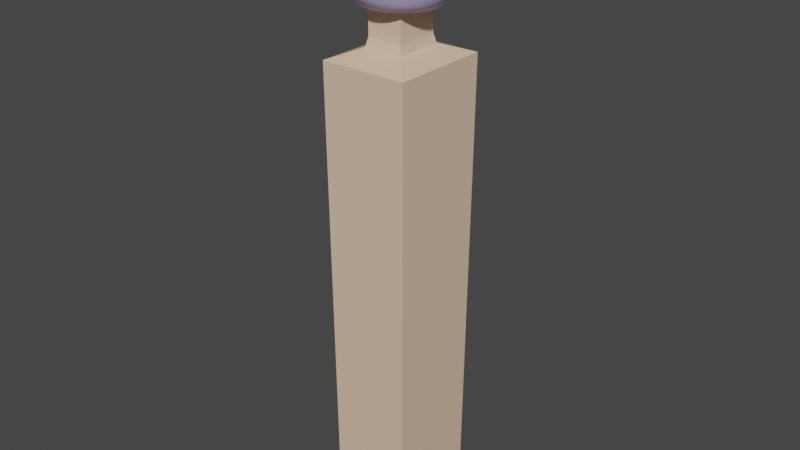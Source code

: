 # Source: baston.blend  (saved by Blender 2.80.75; exported with 4.5.12 LTS)
import bpy
from mathutils import Matrix  # noqa: F401  (used for matrix-valued properties, if any)

bpy.ops.wm.read_factory_settings(use_empty=True)
scene = bpy.context.scene
scene.name = 'Scene'

# ---- collections
col_collection = bpy.data.collections.new('Collection'); scene.collection.children.link(col_collection)

# ---- materials (node trees are filled in below, after node groups)
mat_material = bpy.data.materials.new('Material')
mat_material.alpha_threshold = 0.0
mat_material.use_transparent_shadow = False
mat_material.line_color = (0.0, 0.0, 0.0, 1.0)
mat_material_001 = bpy.data.materials.new('Material.001')
mat_material_001.use_transparent_shadow = False

# ---- material node trees
mat_material.use_nodes = True; mat_material.node_tree.nodes.clear()
_N = mat_material.node_tree.nodes; _L = mat_material.node_tree.links
n0 = _N.new('ShaderNodeOutputMaterial'); n0.name = 'Material Output'; n0.location = (300, 300)
n1 = _N.new('ShaderNodeBsdfPrincipled'); n1.name = 'Principled BSDF'; n1.location = (10, 300)
n1.distribution = 'GGX'
n1.subsurface_method = 'BURLEY'
n1.inputs[0].default_value = (0.8, 0.5737, 0.4117, 1.0)
n1.inputs[2].default_value = 0.4
n1.inputs[3].default_value = 1.45
n1.inputs[27].default_value = (0.0, 0.0, 0.0, 1.0)
n1.inputs[28].default_value = 1.0
_L.new(n1.outputs[0], n0.inputs[0])
n0.is_active_output = True
mat_material_001.use_nodes = True; mat_material_001.node_tree.nodes.clear()
_N = mat_material_001.node_tree.nodes; _L = mat_material_001.node_tree.links
n0 = _N.new('ShaderNodeOutputMaterial'); n0.name = 'Material Output'; n0.location = (300, 300)
n1 = _N.new('ShaderNodeBsdfPrincipled'); n1.name = 'Principled BSDF'; n1.location = (10, 300)
n1.distribution = 'GGX'
n1.subsurface_method = 'BURLEY'
n1.inputs[0].default_value = (0.5475, 0.4751, 0.8, 1.0)
n1.inputs[3].default_value = 1.45
n1.inputs[27].default_value = (0.0, 0.0, 0.0, 1.0)
n1.inputs[28].default_value = 1.0
_L.new(n1.outputs[0], n0.inputs[0])
n0.is_active_output = True

# ---- world
world_world = bpy.data.worlds.new('World'); scene.world = world_world
world_world.use_nodes = True; world_world.node_tree.nodes.clear()
_N = world_world.node_tree.nodes; _L = world_world.node_tree.links
n0 = _N.new('ShaderNodeOutputWorld'); n0.name = 'World Output'; n0.location = (300, 300)
n1 = _N.new('ShaderNodeBackground'); n1.name = 'Background'; n1.location = (10, 300)
n1.inputs[0].default_value = (0.05088, 0.05088, 0.05088, 1.0)
_L.new(n1.outputs[0], n0.inputs[0])
n0.is_active_output = True
world_world.color = (0.05088, 0.05088, 0.05088)
world_world.use_sun_shadow = False
world_world.sun_shadow_jitter_overblur = 0.0

# ---- meshes
me_cube = bpy.data.meshes.new('Cube')
me_cube.from_pydata([(-0.6478, -0.5838, 1.79), (-0.5249, -0.4491, -1.0), (-0.6478, -0.8654, 1.79), (-0.5249, -1.0, -1.0), (-0.877, -0.5838, 1.79), (-1.0, -0.4491, -1.0), (-0.877, -0.8654, 1.79), (-1.0, -1.0, -1.0), (-0.5065, -1.021, 1.732), (-1.018, -1.021, 1.732), (-0.5065, -0.4279, 1.732), (-1.018, -0.4279, 1.732), (-0.6592, -0.8514, 1.842), (-0.8657, -0.8514, 1.842), (-0.6592, -0.5977, 1.842), (-0.8657, -0.5977, 1.842), (-0.6592, -0.8514, 2.021), (-0.8657, -0.8514, 2.021), (-0.6592, -0.5977, 2.021), (-0.8657, -0.5977, 2.021)], [], [(6, 2, 12, 13), (3, 8, 9, 7), (7, 9, 11, 5), (5, 1, 3, 7), (1, 10, 8, 3), (5, 11, 10, 1), (2, 6, 9, 8), (0, 2, 8, 10), (6, 4, 11, 9), (4, 0, 10, 11), (0, 4, 15, 14), (2, 0, 14, 12), (4, 6, 13, 15), (14, 15, 19, 18), (12, 14, 18, 16), (15, 13, 17, 19), (13, 12, 16, 17)])
_uv = me_cube.uv_layers.new(name='UVMap')
_uv.uv.foreach_set('vector', [0.5871, 0.2173, 0.4129, 0.2173, 0.4129, 0.2173, 0.5871, 0.2173, 0.375, 0.25, 0.625, 0.25, 0.625, 0.5, 0.375, 0.5, 0.375, 0.5, 0.625, 0.5, 0.625, 0.75, 0.375, 0.75, 0.375, 0.75, 0.625, 0.75, 0.625, 1.0, 0.375, 1.0, 0.125, 0.5, 0.375, 0.5, 0.375, 0.75, 0.125, 0.75, 0.625, 0.5, 0.875, 0.5, 0.875, 0.75, 0.625, 0.75, 0.4129, 0.2173, 0.5871, 0.2173, 0.625, 0.25, 0.375, 0.25, 0.4129, 0.03266, 0.4129, 0.2173, 0.375, 0.25, 0.375, 0.0, 0.5871, 0.2173, 0.5871, 0.03266, 0.625, 0.0, 0.625, 0.25, 0.5871, 0.03266, 0.4129, 0.03266, 0.375, 0.0, 0.625, 0.0, 0.4129, 0.03266, 0.5871, 0.03266, 0.5871, 0.03266, 0.4129, 0.03266, 0.4129, 0.2173, 0.4129, 0.03266, 0.4129, 0.03266, 0.4129, 0.2173, 0.5871, 0.03266, 0.5871, 0.2173, 0.5871, 0.2173, 0.5871, 0.03266, 0.4129, 0.03266, 0.5871, 0.03266, 0.5871, 0.03266, 0.4129, 0.03266, 0.4129, 0.2173, 0.4129, 0.03266, 0.4129, 0.03266, 0.4129, 0.2173, 0.5871, 0.03266, 0.5871, 0.2173, 0.5871, 0.2173, 0.5871, 0.03266, 0.5871, 0.2173, 0.4129, 0.2173, 0.4129, 0.2173, 0.5871, 0.2173])
me_cube.materials.append(mat_material)
me_cube.use_remesh_preserve_volume = False
me_cube.use_remesh_preserve_attributes = False
me_cube.use_mirror_vertex_groups = False
me_cube.update()
me_sphere = bpy.data.meshes.new('Sphere')
me_sphere.from_pydata([(-0.02445, 0.1223, 0.7993), (-0.02445, 0.3099, 0.7424), (-0.02445, 0.4828, 0.65), (-0.02445, 0.6343, 0.5256), (-0.02445, 0.7587, 0.3741), (-0.02445, 0.8511, 0.2012), (-0.02445, 0.908, 0.01359), (-0.02445, 0.9272, -0.1815), (-0.02445, 0.908, -0.3766), (0.01361, 0.1185, 0.7993), (0.0502, 0.3025, 0.7424), (0.08393, 0.4721, 0.65), (0.1135, 0.6207, 0.5256), (0.1378, 0.7427, 0.3741), (0.1558, 0.8333, 0.2012), (0.1669, 0.8891, 0.01359), (0.1706, 0.908, -0.1815), (0.1669, 0.8891, -0.3766), (0.1558, 0.8333, -0.5642), (0.1378, 0.7427, -0.7371), (0.1135, 0.6207, -0.8886), (0.0502, 0.1074, 0.7993), (0.122, 0.2807, 0.7424), (0.1882, 0.4405, 0.65), (0.2461, 0.5805, 0.5256), (0.2937, 0.6954, 0.3741), (0.3291, 0.7807, 0.2012), (0.3509, 0.8333, 0.01359), (0.3582, 0.8511, -0.1815), (0.3509, 0.8333, -0.3766), (0.3291, 0.7807, -0.5642), (0.2937, 0.6954, -0.7371), (0.2461, 0.5805, -0.8886), (0.08393, 0.08939, 0.7993), (0.1882, 0.2454, 0.7424), (0.2842, 0.3891, 0.65), (0.3684, 0.5151, 0.5256), (0.4375, 0.6185, 0.3741), (0.4888, 0.6954, 0.2012), (0.5204, 0.7427, 0.01359), (0.5311, 0.7587, -0.1815), (0.5204, 0.7427, -0.3766), (0.4888, 0.6954, -0.5642), (0.4375, 0.6185, -0.7371), (0.3684, 0.5151, -0.8886), (0.1135, 0.06513, 0.7993), (0.2461, 0.1978, 0.7424), (0.3684, 0.32, 0.65), (0.4755, 0.4272, 0.5256), (0.5635, 0.5151, 0.3741), (0.6288, 0.5805, 0.2012), (0.6691, 0.6207, 0.01359), (0.6827, 0.6343, -0.1815), (0.6691, 0.6207, -0.3766), (0.6288, 0.5805, -0.5642), (0.5635, 0.5151, -0.7371), (0.4755, 0.4272, -0.8886), (0.1378, 0.03557, 0.7993), (0.2937, 0.1398, 0.7424), (0.4375, 0.2358, 0.65), (0.5635, 0.32, 0.5256), (0.6669, 0.3891, 0.3741), (0.7437, 0.4405, 0.2012), (0.791, 0.4721, 0.01359), (0.807, 0.4828, -0.1815), (0.791, 0.4721, -0.3766), (0.7437, 0.4405, -0.5642), (0.6669, 0.3891, -0.7371), (0.5635, 0.32, -0.8886), (0.1558, 0.001839, 0.7993), (0.3291, 0.07363, 0.7424), (0.4888, 0.1398, 0.65), (0.6288, 0.1978, 0.5256), (0.7437, 0.2454, 0.3741), (0.8291, 0.2807, 0.2012), (0.8817, 0.3025, 0.01359), (0.8994, 0.3099, -0.1815), (0.8817, 0.3025, -0.3766), (0.8291, 0.2807, -0.5642), (0.7437, 0.2454, -0.7371), (0.6288, 0.1978, -0.8886), (0.1669, -0.03476, 0.7993), (0.3509, 0.001839, 0.7424), (0.5204, 0.03557, 0.65), (0.6691, 0.06513, 0.5256), (0.791, 0.08939, 0.3741), (0.8817, 0.1074, 0.2012), (0.9375, 0.1185, 0.01359), (0.9563, 0.1223, -0.1815), (0.9375, 0.1185, -0.3766), (0.8817, 0.1074, -0.5642), (0.791, 0.08939, -0.7371), (0.6691, 0.06513, -0.8886), (0.1706, -0.07282, 0.7993), (0.3582, -0.07282, 0.7424), (0.5311, -0.07282, 0.65), (0.6827, -0.07282, 0.5256), (0.807, -0.07282, 0.3741), (0.8994, -0.07282, 0.2012), (0.9563, -0.07282, 0.01359), (0.9755, -0.07282, -0.1815), (0.9563, -0.07282, -0.3766), (0.8994, -0.07282, -0.5642), (0.807, -0.07282, -0.7371), (0.6827, -0.07282, -0.8886), (0.1669, -0.1109, 0.7993), (0.3509, -0.1475, 0.7424), (0.5204, -0.1812, 0.65), (0.6691, -0.2108, 0.5256), (0.791, -0.235, 0.3741), (0.8817, -0.2531, 0.2012), (0.9375, -0.2642, 0.01359), (0.9563, -0.2679, -0.1815), (0.9375, -0.2642, -0.3766), (0.8817, -0.2531, -0.5642), (0.791, -0.235, -0.7371), (0.6691, -0.2108, -0.8886), (0.1558, -0.1475, 0.7993), (0.3291, -0.2193, 0.7424), (0.4888, -0.2854, 0.65), (0.6288, -0.3434, 0.5256), (0.7437, -0.391, 0.3741), (0.8291, -0.4264, 0.2012), (0.8817, -0.4481, 0.01359), (0.8994, -0.4555, -0.1815), (0.8817, -0.4481, -0.3766), (0.8291, -0.4264, -0.5642), (0.7437, -0.391, -0.7371), (0.6288, -0.3434, -0.8886), (0.1378, -0.1812, 0.7993), (0.2937, -0.2854, 0.7424), (0.4375, -0.3815, 0.65), (0.5635, -0.4657, 0.5256), (0.6669, -0.5348, 0.3741), (0.7437, -0.5861, 0.2012), (0.791, -0.6177, 0.01359), (0.807, -0.6284, -0.1815), (0.791, -0.6177, -0.3766), (0.7437, -0.5861, -0.5642), (0.6669, -0.5348, -0.7371), (0.5635, -0.4657, -0.8886), (0.1135, -0.2108, 0.7993), (0.2461, -0.3434, 0.7424), (0.3684, -0.4657, 0.65), (0.4755, -0.5728, 0.5256), (0.5635, -0.6608, 0.3741), (0.6288, -0.7261, 0.2012), (0.6691, -0.7663, 0.01359), (0.6827, -0.7799, -0.1815), (0.6691, -0.7663, -0.3766), (0.6288, -0.7261, -0.5642), (0.5635, -0.6608, -0.7371), (0.4755, -0.5728, -0.8886), (0.08393, -0.235, 0.7993), (0.1882, -0.391, 0.7424), (0.2842, -0.5348, 0.65), (0.3684, -0.6608, 0.5256), (0.4375, -0.7642, 0.3741), (0.4888, -0.841, 0.2012), (0.5204, -0.8883, 0.01359), (0.5311, -0.9043, -0.1815), (0.5204, -0.8883, -0.3766), (0.4888, -0.841, -0.5642), (0.4375, -0.7642, -0.7371), (0.3684, -0.6608, -0.8886), (0.0502, -0.2531, 0.7993), (0.122, -0.4264, 0.7424), (0.1882, -0.5861, 0.65), (0.2461, -0.7261, 0.5256), (0.2937, -0.841, 0.3741), (0.3291, -0.9264, 0.2012), (0.3509, -0.9789, 0.01359), (0.3582, -0.9967, -0.1815), (0.3509, -0.9789, -0.3766), (0.3291, -0.9264, -0.5642), (0.2937, -0.841, -0.7371), (0.2461, -0.7261, -0.8886), (0.01361, -0.2642, 0.7993), (0.0502, -0.4481, 0.7424), (0.08393, -0.6177, 0.65), (0.1135, -0.7663, 0.5256), (0.1378, -0.8883, 0.3741), (0.1558, -0.9789, 0.2012), (0.1669, -1.035, 0.01359), (0.1706, -1.054, -0.1815), (0.1669, -1.035, -0.3766), (0.1558, -0.9789, -0.5642), (0.1378, -0.8883, -0.7371), (0.1135, -0.7663, -0.8886), (-0.02445, -0.2679, 0.7993), (-0.02445, -0.4555, 0.7424), (-0.02445, -0.6284, 0.65), (-0.02445, -0.7799, 0.5256), (-0.02445, -0.9043, 0.3741), (-0.02445, -0.9967, 0.2012), (-0.02445, -1.054, 0.01359), (-0.02445, -1.073, -0.1815), (-0.02445, -1.054, -0.3766), (-0.02445, -0.9967, -0.5642), (-0.02445, -0.9043, -0.7371), (-0.02445, -0.7799, -0.8886), (-0.06251, -0.2642, 0.7993), (-0.09911, -0.4481, 0.7424), (-0.1328, -0.6177, 0.65), (-0.1624, -0.7663, 0.5256), (-0.1867, -0.8883, 0.3741), (-0.2047, -0.9789, 0.2012), (-0.2158, -1.035, 0.01359), (-0.2195, -1.054, -0.1815), (-0.2158, -1.035, -0.3766), (-0.2047, -0.9789, -0.5642), (-0.1867, -0.8883, -0.7371), (-0.1624, -0.7663, -0.8886), (-0.09911, -0.2531, 0.7993), (-0.1709, -0.4264, 0.7424), (-0.2371, -0.5861, 0.65), (-0.2951, -0.7261, 0.5256), (-0.3426, -0.841, 0.3741), (-0.378, -0.9264, 0.2012), (-0.3998, -0.9789, 0.01359), (-0.4071, -0.9967, -0.1815), (-0.3998, -0.9789, -0.3766), (-0.378, -0.9264, -0.5642), (-0.3426, -0.841, -0.7371), (-0.2951, -0.7261, -0.8886), (-0.1328, -0.235, 0.7993), (-0.2371, -0.391, 0.7424), (-0.3331, -0.5348, 0.65), (-0.4173, -0.6608, 0.5256), (-0.4864, -0.7642, 0.3741), (-0.5377, -0.841, 0.2012), (-0.5693, -0.8883, 0.01359), (-0.58, -0.9043, -0.1815), (-0.5693, -0.8883, -0.3766), (-0.5377, -0.841, -0.5642), (-0.4864, -0.7642, -0.7371), (-0.4173, -0.6608, -0.8886), (-0.02445, -0.07282, 0.8185), (-0.1624, -0.2108, 0.7993), (-0.2951, -0.3434, 0.7424), (-0.4173, -0.4657, 0.65), (-0.5245, -0.5728, 0.5256), (-0.6124, -0.6608, 0.3741), (-0.6777, -0.7261, 0.2012), (-0.718, -0.7663, 0.01359), (-0.7316, -0.7799, -0.1815), (-0.718, -0.7663, -0.3766), (-0.6777, -0.7261, -0.5642), (-0.6124, -0.6608, -0.7371), (-0.5245, -0.5728, -0.8886), (-0.1867, -0.1812, 0.7993), (-0.3426, -0.2854, 0.7424), (-0.4864, -0.3815, 0.65), (-0.6124, -0.4657, 0.5256), (-0.7158, -0.5348, 0.3741), (-0.7926, -0.5861, 0.2012), (-0.8399, -0.6177, 0.01359), (-0.8559, -0.6284, -0.1815), (-0.8399, -0.6177, -0.3766), (-0.7926, -0.5861, -0.5642), (-0.7158, -0.5348, -0.7371), (-0.6124, -0.4657, -0.8886), (-0.2047, -0.1475, 0.7993), (-0.378, -0.2193, 0.7424), (-0.5377, -0.2854, 0.65), (-0.6777, -0.3434, 0.5256), (-0.7926, -0.391, 0.3741), (-0.878, -0.4264, 0.2012), (-0.9306, -0.4481, 0.01359), (-0.9483, -0.4555, -0.1815), (-0.9306, -0.4481, -0.3766), (-0.878, -0.4264, -0.5642), (-0.7926, -0.391, -0.7371), (-0.6777, -0.3434, -0.8886), (-0.2158, -0.1109, 0.7993), (-0.3998, -0.1475, 0.7424), (-0.5693, -0.1812, 0.65), (-0.718, -0.2108, 0.5256), (-0.8399, -0.235, 0.3741), (-0.9306, -0.2531, 0.2012), (-0.9864, -0.2642, 0.01359), (-1.005, -0.2679, -0.1815), (-0.9864, -0.2642, -0.3766), (-0.9306, -0.2531, -0.5642), (-0.8399, -0.235, -0.7371), (-0.718, -0.2108, -0.8886), (-0.2195, -0.07282, 0.7993), (-0.4071, -0.07282, 0.7424), (-0.58, -0.07282, 0.65), (-0.7316, -0.07282, 0.5256), (-0.8559, -0.07282, 0.3741), (-0.9483, -0.07282, 0.2012), (-1.005, -0.07282, 0.01359), (-1.024, -0.07282, -0.1815), (-1.005, -0.07282, -0.3766), (-0.9483, -0.07282, -0.5642), (-0.8559, -0.07282, -0.7371), (-0.7316, -0.07282, -0.8886), (-0.2158, -0.03476, 0.7993), (-0.3998, 0.001839, 0.7424), (-0.5693, 0.03557, 0.65), (-0.718, 0.06513, 0.5256), (-0.8399, 0.08939, 0.3741), (-0.9306, 0.1074, 0.2012), (-0.9864, 0.1185, 0.01359), (-1.005, 0.1223, -0.1815), (-0.9864, 0.1185, -0.3766), (-0.9306, 0.1074, -0.5642), (-0.8399, 0.08939, -0.7371), (-0.718, 0.06513, -0.8886), (-0.2047, 0.001839, 0.7993), (-0.378, 0.07363, 0.7424), (-0.5377, 0.1398, 0.65), (-0.6777, 0.1978, 0.5256), (-0.7926, 0.2454, 0.3741), (-0.878, 0.2807, 0.2012), (-0.9306, 0.3025, 0.01359), (-0.9483, 0.3099, -0.1815), (-0.9306, 0.3025, -0.3766), (-0.878, 0.2807, -0.5642), (-0.7926, 0.2454, -0.7371), (-0.6777, 0.1978, -0.8886), (-0.1867, 0.03557, 0.7993), (-0.3426, 0.1398, 0.7424), (-0.4864, 0.2358, 0.65), (-0.6124, 0.32, 0.5256), (-0.7158, 0.3891, 0.3741), (-0.7926, 0.4405, 0.2012), (-0.8399, 0.4721, 0.01359), (-0.8559, 0.4828, -0.1815), (-0.8399, 0.4721, -0.3766), (-0.7926, 0.4405, -0.5642), (-0.7158, 0.3891, -0.7371), (-0.6124, 0.32, -0.8886), (-0.1624, 0.06513, 0.7993), (-0.2951, 0.1978, 0.7424), (-0.4173, 0.32, 0.65), (-0.5245, 0.4272, 0.5256), (-0.6124, 0.5151, 0.3741), (-0.6777, 0.5805, 0.2012), (-0.718, 0.6207, 0.01359), (-0.7316, 0.6343, -0.1815), (-0.718, 0.6207, -0.3766), (-0.6777, 0.5805, -0.5642), (-0.6124, 0.5151, -0.7371), (-0.5245, 0.4272, -0.8886), (-0.1328, 0.08939, 0.7993), (-0.2371, 0.2454, 0.7424), (-0.3331, 0.3891, 0.65), (-0.4173, 0.5151, 0.5256), (-0.4864, 0.6185, 0.3741), (-0.5377, 0.6954, 0.2012), (-0.5693, 0.7427, 0.01359), (-0.58, 0.7587, -0.1815), (-0.5693, 0.7427, -0.3766), (-0.5377, 0.6954, -0.5642), (-0.4864, 0.6185, -0.7371), (-0.4173, 0.5151, -0.8886), (-0.09911, 0.1074, 0.7993), (-0.1709, 0.2807, 0.7424), (-0.2371, 0.4405, 0.65), (-0.2951, 0.5805, 0.5256), (-0.3426, 0.6954, 0.3741), (-0.378, 0.7807, 0.2012), (-0.3998, 0.8333, 0.01359), (-0.4071, 0.8511, -0.1815), (-0.3998, 0.8333, -0.3766), (-0.378, 0.7807, -0.5642), (-0.3426, 0.6954, -0.7371), (-0.2951, 0.5805, -0.8886), (-0.06251, 0.1185, 0.7993), (-0.09911, 0.3025, 0.7424), (-0.1328, 0.4721, 0.65), (-0.1624, 0.6207, 0.5256), (-0.1867, 0.7427, 0.3741), (-0.2047, 0.8333, 0.2012), (-0.2158, 0.8891, 0.01359), (-0.2195, 0.908, -0.1815), (-0.2158, 0.8891, -0.3766), (-0.2047, 0.8333, -0.5642), (-0.1867, 0.7427, -0.7371), (-0.1624, 0.6207, -0.8886), (-0.02445, 0.8511, -0.5642), (-0.02445, 0.7587, -0.7371), (-0.02445, 0.6343, -0.8886)], [], [(5, 4, 13, 14), (6, 5, 14, 15), (7, 6, 15, 16), (0, 237, 9), (8, 7, 16, 17), (1, 0, 9, 10), (382, 8, 17, 18), (2, 1, 10, 11), (383, 382, 18, 19), (3, 2, 11, 12), (384, 383, 19, 20), (4, 3, 12, 13), (20, 19, 31, 32), (13, 12, 24, 25), (14, 13, 25, 26), (15, 14, 26, 27), (16, 15, 27, 28), (9, 237, 21), (17, 16, 28, 29), (10, 9, 21, 22), (18, 17, 29, 30), (11, 10, 22, 23), (19, 18, 30, 31), (12, 11, 23, 24), (29, 28, 40, 41), (22, 21, 33, 34), (30, 29, 41, 42), (23, 22, 34, 35), (31, 30, 42, 43), (24, 23, 35, 36), (32, 31, 43, 44), (25, 24, 36, 37), (26, 25, 37, 38), (27, 26, 38, 39), (28, 27, 39, 40), (21, 237, 33), (38, 37, 49, 50), (39, 38, 50, 51), (40, 39, 51, 52), (33, 237, 45), (41, 40, 52, 53), (34, 33, 45, 46), (42, 41, 53, 54), (35, 34, 46, 47), (43, 42, 54, 55), (36, 35, 47, 48), (44, 43, 55, 56), (37, 36, 48, 49), (46, 45, 57, 58), (54, 53, 65, 66), (47, 46, 58, 59), (55, 54, 66, 67), (48, 47, 59, 60), (56, 55, 67, 68), (49, 48, 60, 61), (50, 49, 61, 62), (51, 50, 62, 63), (52, 51, 63, 64), (45, 237, 57), (53, 52, 64, 65), (62, 61, 73, 74), (63, 62, 74, 75), (64, 63, 75, 76), (57, 237, 69), (65, 64, 76, 77), (58, 57, 69, 70), (66, 65, 77, 78), (59, 58, 70, 71), (67, 66, 78, 79), (60, 59, 71, 72), (68, 67, 79, 80), (61, 60, 72, 73), (78, 77, 89, 90), (71, 70, 82, 83), (79, 78, 90, 91), (72, 71, 83, 84), (80, 79, 91, 92), (73, 72, 84, 85), (74, 73, 85, 86), (75, 74, 86, 87), (76, 75, 87, 88), (69, 237, 81), (77, 76, 88, 89), (70, 69, 81, 82), (87, 86, 98, 99), (88, 87, 99, 100), (81, 237, 93), (89, 88, 100, 101), (82, 81, 93, 94), (90, 89, 101, 102), (83, 82, 94, 95), (91, 90, 102, 103), (84, 83, 95, 96), (92, 91, 103, 104), (85, 84, 96, 97), (86, 85, 97, 98), (95, 94, 106, 107), (103, 102, 114, 115), (96, 95, 107, 108), (104, 103, 115, 116), (97, 96, 108, 109), (98, 97, 109, 110), (99, 98, 110, 111), (100, 99, 111, 112), (93, 237, 105), (101, 100, 112, 113), (94, 93, 105, 106), (102, 101, 113, 114), (111, 110, 122, 123), (112, 111, 123, 124), (105, 237, 117), (113, 112, 124, 125), (106, 105, 117, 118), (114, 113, 125, 126), (107, 106, 118, 119), (115, 114, 126, 127), (108, 107, 119, 120), (116, 115, 127, 128), (109, 108, 120, 121), (110, 109, 121, 122), (127, 126, 138, 139), (120, 119, 131, 132), (128, 127, 139, 140), (121, 120, 132, 133), (122, 121, 133, 134), (123, 122, 134, 135), (124, 123, 135, 136), (117, 237, 129), (125, 124, 136, 137), (118, 117, 129, 130), (126, 125, 137, 138), (119, 118, 130, 131), (136, 135, 147, 148), (129, 237, 141), (137, 136, 148, 149), (130, 129, 141, 142), (138, 137, 149, 150), (131, 130, 142, 143), (139, 138, 150, 151), (132, 131, 143, 144), (140, 139, 151, 152), (133, 132, 144, 145), (134, 133, 145, 146), (135, 134, 146, 147), (152, 151, 163, 164), (145, 144, 156, 157), (146, 145, 157, 158), (147, 146, 158, 159), (148, 147, 159, 160), (141, 237, 153), (149, 148, 160, 161), (142, 141, 153, 154), (150, 149, 161, 162), (143, 142, 154, 155), (151, 150, 162, 163), (144, 143, 155, 156), (153, 237, 165), (161, 160, 172, 173), (154, 153, 165, 166), (162, 161, 173, 174), (155, 154, 166, 167), (163, 162, 174, 175), (156, 155, 167, 168), (164, 163, 175, 176), (157, 156, 168, 169), (158, 157, 169, 170), (159, 158, 170, 171), (160, 159, 171, 172), (169, 168, 180, 181), (170, 169, 181, 182), (171, 170, 182, 183), (172, 171, 183, 184), (165, 237, 177), (173, 172, 184, 185), (166, 165, 177, 178), (174, 173, 185, 186), (167, 166, 178, 179), (175, 174, 186, 187), (168, 167, 179, 180), (176, 175, 187, 188), (185, 184, 196, 197), (178, 177, 189, 190), (186, 185, 197, 198), (179, 178, 190, 191), (187, 186, 198, 199), (180, 179, 191, 192), (188, 187, 199, 200), (181, 180, 192, 193), (182, 181, 193, 194), (183, 182, 194, 195), (184, 183, 195, 196), (177, 237, 189), (194, 193, 205, 206), (195, 194, 206, 207), (196, 195, 207, 208), (189, 237, 201), (197, 196, 208, 209), (190, 189, 201, 202), (198, 197, 209, 210), (191, 190, 202, 203), (199, 198, 210, 211), (192, 191, 203, 204), (200, 199, 211, 212), (193, 192, 204, 205), (202, 201, 213, 214), (210, 209, 221, 222), (203, 202, 214, 215), (211, 210, 222, 223), (204, 203, 215, 216), (212, 211, 223, 224), (205, 204, 216, 217), (206, 205, 217, 218), (207, 206, 218, 219), (208, 207, 219, 220), (201, 237, 213), (209, 208, 220, 221), (218, 217, 229, 230), (219, 218, 230, 231), (220, 219, 231, 232), (213, 237, 225), (221, 220, 232, 233), (214, 213, 225, 226), (222, 221, 233, 234), (215, 214, 226, 227), (223, 222, 234, 235), (216, 215, 227, 228), (224, 223, 235, 236), (217, 216, 228, 229), (234, 233, 246, 247), (227, 226, 239, 240), (235, 234, 247, 248), (228, 227, 240, 241), (236, 235, 248, 249), (229, 228, 241, 242), (230, 229, 242, 243), (231, 230, 243, 244), (232, 231, 244, 245), (225, 237, 238), (233, 232, 245, 246), (226, 225, 238, 239), (244, 243, 255, 256), (245, 244, 256, 257), (238, 237, 250), (246, 245, 257, 258), (239, 238, 250, 251), (247, 246, 258, 259), (240, 239, 251, 252), (248, 247, 259, 260), (241, 240, 252, 253), (249, 248, 260, 261), (242, 241, 253, 254), (243, 242, 254, 255), (260, 259, 271, 272), (253, 252, 264, 265), (261, 260, 272, 273), (254, 253, 265, 266), (255, 254, 266, 267), (256, 255, 267, 268), (257, 256, 268, 269), (250, 237, 262), (258, 257, 269, 270), (251, 250, 262, 263), (259, 258, 270, 271), (252, 251, 263, 264), (269, 268, 280, 281), (262, 237, 274), (270, 269, 281, 282), (263, 262, 274, 275), (271, 270, 282, 283), (264, 263, 275, 276), (272, 271, 283, 284), (265, 264, 276, 277), (273, 272, 284, 285), (266, 265, 277, 278), (267, 266, 278, 279), (268, 267, 279, 280), (277, 276, 288, 289), (285, 284, 296, 297), (278, 277, 289, 290), (279, 278, 290, 291), (280, 279, 291, 292), (281, 280, 292, 293), (274, 237, 286), (282, 281, 293, 294), (275, 274, 286, 287), (283, 282, 294, 295), (276, 275, 287, 288), (284, 283, 295, 296), (293, 292, 304, 305), (286, 237, 298), (294, 293, 305, 306), (287, 286, 298, 299), (295, 294, 306, 307), (288, 287, 299, 300), (296, 295, 307, 308), (289, 288, 300, 301), (297, 296, 308, 309), (290, 289, 301, 302), (291, 290, 302, 303), (292, 291, 303, 304), (309, 308, 320, 321), (302, 301, 313, 314), (303, 302, 314, 315), (304, 303, 315, 316), (305, 304, 316, 317), (298, 237, 310), (306, 305, 317, 318), (299, 298, 310, 311), (307, 306, 318, 319), (300, 299, 311, 312), (308, 307, 319, 320), (301, 300, 312, 313), (310, 237, 322), (318, 317, 329, 330), (311, 310, 322, 323), (319, 318, 330, 331), (312, 311, 323, 324), (320, 319, 331, 332), (313, 312, 324, 325), (321, 320, 332, 333), (314, 313, 325, 326), (315, 314, 326, 327), (316, 315, 327, 328), (317, 316, 328, 329), (326, 325, 337, 338), (327, 326, 338, 339), (328, 327, 339, 340), (329, 328, 340, 341), (322, 237, 334), (330, 329, 341, 342), (323, 322, 334, 335), (331, 330, 342, 343), (324, 323, 335, 336), (332, 331, 343, 344), (325, 324, 336, 337), (333, 332, 344, 345), (342, 341, 353, 354), (335, 334, 346, 347), (343, 342, 354, 355), (336, 335, 347, 348), (344, 343, 355, 356), (337, 336, 348, 349), (345, 344, 356, 357), (338, 337, 349, 350), (339, 338, 350, 351), (340, 339, 351, 352), (341, 340, 352, 353), (334, 237, 346), (351, 350, 362, 363), (352, 351, 363, 364), (353, 352, 364, 365), (346, 237, 358), (354, 353, 365, 366), (347, 346, 358, 359), (355, 354, 366, 367), (348, 347, 359, 360), (356, 355, 367, 368), (349, 348, 360, 361), (357, 356, 368, 369), (350, 349, 361, 362), (367, 366, 378, 379), (360, 359, 371, 372), (368, 367, 379, 380), (361, 360, 372, 373), (369, 368, 380, 381), (362, 361, 373, 374), (363, 362, 374, 375), (364, 363, 375, 376), (365, 364, 376, 377), (358, 237, 370), (366, 365, 377, 378), (359, 358, 370, 371), (376, 375, 5, 6), (377, 376, 6, 7), (370, 237, 0), (378, 377, 7, 8), (371, 370, 0, 1), (379, 378, 8, 382), (372, 371, 1, 2), (380, 379, 382, 383), (373, 372, 2, 3), (381, 380, 383, 384), (374, 373, 3, 4), (32, 44, 56, 68, 80, 92, 104, 116, 128, 140, 152, 164, 176, 188, 200, 212, 224, 236, 249, 261, 273, 285, 297, 309, 321, 333, 345, 357, 369, 381, 384, 20), (375, 374, 4, 5)])
me_sphere.polygons.foreach_set('use_smooth', [True] * 385)
_uv = me_sphere.uv_layers.new(name='UVMap')
_uv.uv.foreach_set('vector', [0.75, 0.625, 0.75, 0.6875, 0.7188, 0.6875, 0.7188, 0.625, 0.75, 0.5625, 0.75, 0.625, 0.7188, 0.625, 0.7188, 0.5625, 0.75, 0.5, 0.75, 0.5625, 0.7188, 0.5625, 0.7188, 0.5, 0.75, 0.9375, 0.7344, 1.0, 0.7187, 0.9375, 0.75, 0.4375, 0.75, 0.5, 0.7188, 0.5, 0.7188, 0.4375, 0.75, 0.875, 0.75, 0.9375, 0.7187, 0.9375, 0.7188, 0.875, 0.75, 0.375, 0.75, 0.4375, 0.7188, 0.4375, 0.7188, 0.375, 0.75, 0.8125, 0.75, 0.875, 0.7188, 0.875, 0.7188, 0.8125, 0.75, 0.3125, 0.75, 0.375, 0.7188, 0.375, 0.7188, 0.3125, 0.75, 0.75, 0.75, 0.8125, 0.7188, 0.8125, 0.7188, 0.75, 0.75, 0.25, 0.75, 0.3125, 0.7188, 0.3125, 0.7188, 0.25, 0.75, 0.6875, 0.75, 0.75, 0.7188, 0.75, 0.7188, 0.6875, 0.7188, 0.25, 0.7188, 0.3125, 0.6875, 0.3125, 0.6875, 0.25, 0.7188, 0.6875, 0.7188, 0.75, 0.6875, 0.75, 0.6875, 0.6875, 0.7188, 0.625, 0.7188, 0.6875, 0.6875, 0.6875, 0.6875, 0.625, 0.7188, 0.5625, 0.7188, 0.625, 0.6875, 0.625, 0.6875, 0.5625, 0.7188, 0.5, 0.7188, 0.5625, 0.6875, 0.5625, 0.6875, 0.5, 0.7187, 0.9375, 0.7031, 1.0, 0.6875, 0.9375, 0.7188, 0.4375, 0.7188, 0.5, 0.6875, 0.5, 0.6875, 0.4375, 0.7188, 0.875, 0.7187, 0.9375, 0.6875, 0.9375, 0.6875, 0.875, 0.7188, 0.375, 0.7188, 0.4375, 0.6875, 0.4375, 0.6875, 0.375, 0.7188, 0.8125, 0.7188, 0.875, 0.6875, 0.875, 0.6875, 0.8125, 0.7188, 0.3125, 0.7188, 0.375, 0.6875, 0.375, 0.6875, 0.3125, 0.7188, 0.75, 0.7188, 0.8125, 0.6875, 0.8125, 0.6875, 0.75, 0.6875, 0.4375, 0.6875, 0.5, 0.6562, 0.5, 0.6562, 0.4375, 0.6875, 0.875, 0.6875, 0.9375, 0.6562, 0.9375, 0.6562, 0.875, 0.6875, 0.375, 0.6875, 0.4375, 0.6562, 0.4375, 0.6562, 0.375, 0.6875, 0.8125, 0.6875, 0.875, 0.6562, 0.875, 0.6562, 0.8125, 0.6875, 0.3125, 0.6875, 0.375, 0.6562, 0.375, 0.6562, 0.3125, 0.6875, 0.75, 0.6875, 0.8125, 0.6562, 0.8125, 0.6562, 0.75, 0.6875, 0.25, 0.6875, 0.3125, 0.6562, 0.3125, 0.6562, 0.25, 0.6875, 0.6875, 0.6875, 0.75, 0.6562, 0.75, 0.6562, 0.6875, 0.6875, 0.625, 0.6875, 0.6875, 0.6562, 0.6875, 0.6562, 0.625, 0.6875, 0.5625, 0.6875, 0.625, 0.6562, 0.625, 0.6562, 0.5625, 0.6875, 0.5, 0.6875, 0.5625, 0.6562, 0.5625, 0.6562, 0.5, 0.6875, 0.9375, 0.6719, 1.0, 0.6562, 0.9375, 0.6562, 0.625, 0.6562, 0.6875, 0.625, 0.6875, 0.625, 0.625, 0.6562, 0.5625, 0.6562, 0.625, 0.625, 0.625, 0.625, 0.5625, 0.6562, 0.5, 0.6562, 0.5625, 0.625, 0.5625, 0.625, 0.5, 0.6562, 0.9375, 0.6406, 1.0, 0.625, 0.9375, 0.6562, 0.4375, 0.6562, 0.5, 0.625, 0.5, 0.625, 0.4375, 0.6562, 0.875, 0.6562, 0.9375, 0.625, 0.9375, 0.625, 0.875, 0.6562, 0.375, 0.6562, 0.4375, 0.625, 0.4375, 0.625, 0.375, 0.6562, 0.8125, 0.6562, 0.875, 0.625, 0.875, 0.625, 0.8125, 0.6562, 0.3125, 0.6562, 0.375, 0.625, 0.375, 0.625, 0.3125, 0.6562, 0.75, 0.6562, 0.8125, 0.625, 0.8125, 0.625, 0.75, 0.6562, 0.25, 0.6562, 0.3125, 0.625, 0.3125, 0.625, 0.25, 0.6562, 0.6875, 0.6562, 0.75, 0.625, 0.75, 0.625, 0.6875, 0.625, 0.875, 0.625, 0.9375, 0.5937, 0.9375, 0.5937, 0.875, 0.625, 0.375, 0.625, 0.4375, 0.5937, 0.4375, 0.5938, 0.375, 0.625, 0.8125, 0.625, 0.875, 0.5937, 0.875, 0.5937, 0.8125, 0.625, 0.3125, 0.625, 0.375, 0.5938, 0.375, 0.5937, 0.3125, 0.625, 0.75, 0.625, 0.8125, 0.5937, 0.8125, 0.5937, 0.75, 0.625, 0.25, 0.625, 0.3125, 0.5937, 0.3125, 0.5937, 0.25, 0.625, 0.6875, 0.625, 0.75, 0.5937, 0.75, 0.5937, 0.6875, 0.625, 0.625, 0.625, 0.6875, 0.5937, 0.6875, 0.5937, 0.625, 0.625, 0.5625, 0.625, 0.625, 0.5937, 0.625, 0.5937, 0.5625, 0.625, 0.5, 0.625, 0.5625, 0.5937, 0.5625, 0.5937, 0.5, 0.625, 0.9375, 0.6094, 1.0, 0.5937, 0.9375, 0.625, 0.4375, 0.625, 0.5, 0.5937, 0.5, 0.5937, 0.4375, 0.5937, 0.625, 0.5937, 0.6875, 0.5625, 0.6875, 0.5625, 0.625, 0.5937, 0.5625, 0.5937, 0.625, 0.5625, 0.625, 0.5625, 0.5625, 0.5937, 0.5, 0.5937, 0.5625, 0.5625, 0.5625, 0.5625, 0.5, 0.5937, 0.9375, 0.5781, 1.0, 0.5625, 0.9375, 0.5937, 0.4375, 0.5937, 0.5, 0.5625, 0.5, 0.5625, 0.4375, 0.5937, 0.875, 0.5937, 0.9375, 0.5625, 0.9375, 0.5625, 0.875, 0.5938, 0.375, 0.5937, 0.4375, 0.5625, 0.4375, 0.5625, 0.375, 0.5937, 0.8125, 0.5937, 0.875, 0.5625, 0.875, 0.5625, 0.8125, 0.5937, 0.3125, 0.5938, 0.375, 0.5625, 0.375, 0.5625, 0.3125, 0.5937, 0.75, 0.5937, 0.8125, 0.5625, 0.8125, 0.5625, 0.75, 0.5937, 0.25, 0.5937, 0.3125, 0.5625, 0.3125, 0.5625, 0.25, 0.5937, 0.6875, 0.5937, 0.75, 0.5625, 0.75, 0.5625, 0.6875, 0.5625, 0.375, 0.5625, 0.4375, 0.5312, 0.4375, 0.5312, 0.375, 0.5625, 0.8125, 0.5625, 0.875, 0.5312, 0.875, 0.5312, 0.8125, 0.5625, 0.3125, 0.5625, 0.375, 0.5312, 0.375, 0.5312, 0.3125, 0.5625, 0.75, 0.5625, 0.8125, 0.5312, 0.8125, 0.5312, 0.75, 0.5625, 0.25, 0.5625, 0.3125, 0.5312, 0.3125, 0.5312, 0.25, 0.5625, 0.6875, 0.5625, 0.75, 0.5312, 0.75, 0.5312, 0.6875, 0.5625, 0.625, 0.5625, 0.6875, 0.5312, 0.6875, 0.5312, 0.625, 0.5625, 0.5625, 0.5625, 0.625, 0.5312, 0.625, 0.5312, 0.5625, 0.5625, 0.5, 0.5625, 0.5625, 0.5312, 0.5625, 0.5312, 0.5, 0.5625, 0.9375, 0.5469, 1.0, 0.5312, 0.9375, 0.5625, 0.4375, 0.5625, 0.5, 0.5312, 0.5, 0.5312, 0.4375, 0.5625, 0.875, 0.5625, 0.9375, 0.5312, 0.9375, 0.5312, 0.875, 0.5312, 0.5625, 0.5312, 0.625, 0.5, 0.625, 0.5, 0.5625, 0.5312, 0.5, 0.5312, 0.5625, 0.5, 0.5625, 0.5, 0.5, 0.5312, 0.9375, 0.5156, 1.0, 0.5, 0.9375, 0.5312, 0.4375, 0.5312, 0.5, 0.5, 0.5, 0.5, 0.4375, 0.5312, 0.875, 0.5312, 0.9375, 0.5, 0.9375, 0.5, 0.875, 0.5312, 0.375, 0.5312, 0.4375, 0.5, 0.4375, 0.5, 0.375, 0.5312, 0.8125, 0.5312, 0.875, 0.5, 0.875, 0.5, 0.8125, 0.5312, 0.3125, 0.5312, 0.375, 0.5, 0.375, 0.5, 0.3125, 0.5312, 0.75, 0.5312, 0.8125, 0.5, 0.8125, 0.5, 0.75, 0.5312, 0.25, 0.5312, 0.3125, 0.5, 0.3125, 0.5, 0.25, 0.5312, 0.6875, 0.5312, 0.75, 0.5, 0.75, 0.5, 0.6875, 0.5312, 0.625, 0.5312, 0.6875, 0.5, 0.6875, 0.5, 0.625, 0.5, 0.8125, 0.5, 0.875, 0.4687, 0.875, 0.4687, 0.8125, 0.5, 0.3125, 0.5, 0.375, 0.4687, 0.375, 0.4687, 0.3125, 0.5, 0.75, 0.5, 0.8125, 0.4687, 0.8125, 0.4687, 0.75, 0.5, 0.25, 0.5, 0.3125, 0.4687, 0.3125, 0.4687, 0.25, 0.5, 0.6875, 0.5, 0.75, 0.4687, 0.75, 0.4687, 0.6875, 0.5, 0.625, 0.5, 0.6875, 0.4687, 0.6875, 0.4687, 0.625, 0.5, 0.5625, 0.5, 0.625, 0.4687, 0.625, 0.4687, 0.5625, 0.5, 0.5, 0.5, 0.5625, 0.4687, 0.5625, 0.4687, 0.5, 0.5, 0.9375, 0.4844, 1.0, 0.4687, 0.9375, 0.5, 0.4375, 0.5, 0.5, 0.4687, 0.5, 0.4687, 0.4375, 0.5, 0.875, 0.5, 0.9375, 0.4687, 0.9375, 0.4687, 0.875, 0.5, 0.375, 0.5, 0.4375, 0.4687, 0.4375, 0.4687, 0.375, 0.4687, 0.5625, 0.4687, 0.625, 0.4375, 0.625, 0.4375, 0.5625, 0.4687, 0.5, 0.4687, 0.5625, 0.4375, 0.5625, 0.4375, 0.5, 0.4687, 0.9375, 0.4531, 1.0, 0.4375, 0.9375, 0.4687, 0.4375, 0.4687, 0.5, 0.4375, 0.5, 0.4375, 0.4375, 0.4687, 0.875, 0.4687, 0.9375, 0.4375, 0.9375, 0.4375, 0.875, 0.4687, 0.375, 0.4687, 0.4375, 0.4375, 0.4375, 0.4375, 0.375, 0.4687, 0.8125, 0.4687, 0.875, 0.4375, 0.875, 0.4375, 0.8125, 0.4687, 0.3125, 0.4687, 0.375, 0.4375, 0.375, 0.4375, 0.3125, 0.4687, 0.75, 0.4687, 0.8125, 0.4375, 0.8125, 0.4375, 0.75, 0.4687, 0.25, 0.4687, 0.3125, 0.4375, 0.3125, 0.4375, 0.25, 0.4687, 0.6875, 0.4687, 0.75, 0.4375, 0.75, 0.4375, 0.6875, 0.4687, 0.625, 0.4687, 0.6875, 0.4375, 0.6875, 0.4375, 0.625, 0.4375, 0.3125, 0.4375, 0.375, 0.4062, 0.375, 0.4062, 0.3125, 0.4375, 0.75, 0.4375, 0.8125, 0.4062, 0.8125, 0.4062, 0.75, 0.4375, 0.25, 0.4375, 0.3125, 0.4062, 0.3125, 0.4062, 0.25, 0.4375, 0.6875, 0.4375, 0.75, 0.4062, 0.75, 0.4062, 0.6875, 0.4375, 0.625, 0.4375, 0.6875, 0.4062, 0.6875, 0.4062, 0.625, 0.4375, 0.5625, 0.4375, 0.625, 0.4062, 0.625, 0.4062, 0.5625, 0.4375, 0.5, 0.4375, 0.5625, 0.4062, 0.5625, 0.4062, 0.5, 0.4375, 0.9375, 0.4219, 1.0, 0.4062, 0.9375, 0.4375, 0.4375, 0.4375, 0.5, 0.4062, 0.5, 0.4062, 0.4375, 0.4375, 0.875, 0.4375, 0.9375, 0.4062, 0.9375, 0.4062, 0.875, 0.4375, 0.375, 0.4375, 0.4375, 0.4062, 0.4375, 0.4062, 0.375, 0.4375, 0.8125, 0.4375, 0.875, 0.4062, 0.875, 0.4062, 0.8125, 0.4062, 0.5, 0.4062, 0.5625, 0.375, 0.5625, 0.375, 0.5, 0.4062, 0.9375, 0.3906, 1.0, 0.375, 0.9375, 0.4062, 0.4375, 0.4062, 0.5, 0.375, 0.5, 0.375, 0.4375, 0.4062, 0.875, 0.4062, 0.9375, 0.375, 0.9375, 0.375, 0.875, 0.4062, 0.375, 0.4062, 0.4375, 0.375, 0.4375, 0.375, 0.375, 0.4062, 0.8125, 0.4062, 0.875, 0.375, 0.875, 0.375, 0.8125, 0.4062, 0.3125, 0.4062, 0.375, 0.375, 0.375, 0.375, 0.3125, 0.4062, 0.75, 0.4062, 0.8125, 0.375, 0.8125, 0.375, 0.75, 0.4062, 0.25, 0.4062, 0.3125, 0.375, 0.3125, 0.375, 0.25, 0.4062, 0.6875, 0.4062, 0.75, 0.375, 0.75, 0.375, 0.6875, 0.4062, 0.625, 0.4062, 0.6875, 0.375, 0.6875, 0.375, 0.625, 0.4062, 0.5625, 0.4062, 0.625, 0.375, 0.625, 0.375, 0.5625, 0.375, 0.25, 0.375, 0.3125, 0.3437, 0.3125, 0.3437, 0.25, 0.375, 0.6875, 0.375, 0.75, 0.3437, 0.75, 0.3437, 0.6875, 0.375, 0.625, 0.375, 0.6875, 0.3437, 0.6875, 0.3437, 0.625, 0.375, 0.5625, 0.375, 0.625, 0.3437, 0.625, 0.3437, 0.5625, 0.375, 0.5, 0.375, 0.5625, 0.3437, 0.5625, 0.3437, 0.5, 0.375, 0.9375, 0.3594, 1.0, 0.3437, 0.9375, 0.375, 0.4375, 0.375, 0.5, 0.3437, 0.5, 0.3437, 0.4375, 0.375, 0.875, 0.375, 0.9375, 0.3437, 0.9375, 0.3437, 0.875, 0.375, 0.375, 0.375, 0.4375, 0.3437, 0.4375, 0.3437, 0.375, 0.375, 0.8125, 0.375, 0.875, 0.3437, 0.875, 0.3437, 0.8125, 0.375, 0.3125, 0.375, 0.375, 0.3437, 0.375, 0.3437, 0.3125, 0.375, 0.75, 0.375, 0.8125, 0.3437, 0.8125, 0.3437, 0.75, 0.3437, 0.9375, 0.3281, 1.0, 0.3125, 0.9375, 0.3437, 0.4375, 0.3437, 0.5, 0.3125, 0.5, 0.3125, 0.4375, 0.3437, 0.875, 0.3437, 0.9375, 0.3125, 0.9375, 0.3125, 0.875, 0.3437, 0.375, 0.3437, 0.4375, 0.3125, 0.4375, 0.3125, 0.375, 0.3437, 0.8125, 0.3437, 0.875, 0.3125, 0.875, 0.3125, 0.8125, 0.3437, 0.3125, 0.3437, 0.375, 0.3125, 0.375, 0.3125, 0.3125, 0.3437, 0.75, 0.3437, 0.8125, 0.3125, 0.8125, 0.3125, 0.75, 0.3437, 0.25, 0.3437, 0.3125, 0.3125, 0.3125, 0.3125, 0.25, 0.3437, 0.6875, 0.3437, 0.75, 0.3125, 0.75, 0.3125, 0.6875, 0.3437, 0.625, 0.3437, 0.6875, 0.3125, 0.6875, 0.3125, 0.625, 0.3437, 0.5625, 0.3437, 0.625, 0.3125, 0.625, 0.3125, 0.5625, 0.3437, 0.5, 0.3437, 0.5625, 0.3125, 0.5625, 0.3125, 0.5, 0.3125, 0.6875, 0.3125, 0.75, 0.2812, 0.75, 0.2812, 0.6875, 0.3125, 0.625, 0.3125, 0.6875, 0.2812, 0.6875, 0.2812, 0.625, 0.3125, 0.5625, 0.3125, 0.625, 0.2812, 0.625, 0.2812, 0.5625, 0.3125, 0.5, 0.3125, 0.5625, 0.2812, 0.5625, 0.2812, 0.5, 0.3125, 0.9375, 0.2969, 1.0, 0.2812, 0.9375, 0.3125, 0.4375, 0.3125, 0.5, 0.2812, 0.5, 0.2812, 0.4375, 0.3125, 0.875, 0.3125, 0.9375, 0.2812, 0.9375, 0.2812, 0.875, 0.3125, 0.375, 0.3125, 0.4375, 0.2812, 0.4375, 0.2812, 0.375, 0.3125, 0.8125, 0.3125, 0.875, 0.2812, 0.875, 0.2812, 0.8125, 0.3125, 0.3125, 0.3125, 0.375, 0.2812, 0.375, 0.2812, 0.3125, 0.3125, 0.75, 0.3125, 0.8125, 0.2812, 0.8125, 0.2812, 0.75, 0.3125, 0.25, 0.3125, 0.3125, 0.2812, 0.3125, 0.2812, 0.25, 0.2812, 0.4375, 0.2812, 0.5, 0.25, 0.5, 0.25, 0.4375, 0.2812, 0.875, 0.2812, 0.9375, 0.25, 0.9375, 0.25, 0.875, 0.2812, 0.375, 0.2812, 0.4375, 0.25, 0.4375, 0.25, 0.375, 0.2812, 0.8125, 0.2812, 0.875, 0.25, 0.875, 0.25, 0.8125, 0.2812, 0.3125, 0.2812, 0.375, 0.25, 0.375, 0.25, 0.3125, 0.2812, 0.75, 0.2812, 0.8125, 0.25, 0.8125, 0.25, 0.75, 0.2812, 0.25, 0.2812, 0.3125, 0.25, 0.3125, 0.25, 0.25, 0.2812, 0.6875, 0.2812, 0.75, 0.25, 0.75, 0.25, 0.6875, 0.2812, 0.625, 0.2812, 0.6875, 0.25, 0.6875, 0.25, 0.625, 0.2812, 0.5625, 0.2812, 0.625, 0.25, 0.625, 0.25, 0.5625, 0.2812, 0.5, 0.2812, 0.5625, 0.25, 0.5625, 0.25, 0.5, 0.2812, 0.9375, 0.2656, 1.0, 0.25, 0.9375, 0.25, 0.625, 0.25, 0.6875, 0.2187, 0.6875, 0.2188, 0.625, 0.25, 0.5625, 0.25, 0.625, 0.2188, 0.625, 0.2187, 0.5625, 0.25, 0.5, 0.25, 0.5625, 0.2187, 0.5625, 0.2187, 0.5, 0.25, 0.9375, 0.2344, 1.0, 0.2188, 0.9375, 0.25, 0.4375, 0.25, 0.5, 0.2187, 0.5, 0.2187, 0.4375, 0.25, 0.875, 0.25, 0.9375, 0.2188, 0.9375, 0.2188, 0.875, 0.25, 0.375, 0.25, 0.4375, 0.2187, 0.4375, 0.2188, 0.375, 0.25, 0.8125, 0.25, 0.875, 0.2188, 0.875, 0.2188, 0.8125, 0.25, 0.3125, 0.25, 0.375, 0.2188, 0.375, 0.2187, 0.3125, 0.25, 0.75, 0.25, 0.8125, 0.2188, 0.8125, 0.2187, 0.75, 0.25, 0.25, 0.25, 0.3125, 0.2187, 0.3125, 0.2187, 0.25, 0.25, 0.6875, 0.25, 0.75, 0.2187, 0.75, 0.2187, 0.6875, 0.2188, 0.875, 0.2188, 0.9375, 0.1875, 0.9375, 0.1875, 0.875, 0.2188, 0.375, 0.2187, 0.4375, 0.1875, 0.4375, 0.1875, 0.375, 0.2188, 0.8125, 0.2188, 0.875, 0.1875, 0.875, 0.1875, 0.8125, 0.2187, 0.3125, 0.2188, 0.375, 0.1875, 0.375, 0.1875, 0.3125, 0.2187, 0.75, 0.2188, 0.8125, 0.1875, 0.8125, 0.1875, 0.75, 0.2187, 0.25, 0.2187, 0.3125, 0.1875, 0.3125, 0.1875, 0.25, 0.2187, 0.6875, 0.2187, 0.75, 0.1875, 0.75, 0.1875, 0.6875, 0.2188, 0.625, 0.2187, 0.6875, 0.1875, 0.6875, 0.1875, 0.625, 0.2187, 0.5625, 0.2188, 0.625, 0.1875, 0.625, 0.1875, 0.5625, 0.2187, 0.5, 0.2187, 0.5625, 0.1875, 0.5625, 0.1875, 0.5, 0.2188, 0.9375, 0.2031, 1.0, 0.1875, 0.9375, 0.2187, 0.4375, 0.2187, 0.5, 0.1875, 0.5, 0.1875, 0.4375, 0.1875, 0.625, 0.1875, 0.6875, 0.1562, 0.6875, 0.1563, 0.625, 0.1875, 0.5625, 0.1875, 0.625, 0.1563, 0.625, 0.1562, 0.5625, 0.1875, 0.5, 0.1875, 0.5625, 0.1562, 0.5625, 0.1562, 0.5, 0.1875, 0.9375, 0.1719, 1.0, 0.1563, 0.9375, 0.1875, 0.4375, 0.1875, 0.5, 0.1562, 0.5, 0.1562, 0.4375, 0.1875, 0.875, 0.1875, 0.9375, 0.1563, 0.9375, 0.1563, 0.875, 0.1875, 0.375, 0.1875, 0.4375, 0.1562, 0.4375, 0.1563, 0.375, 0.1875, 0.8125, 0.1875, 0.875, 0.1563, 0.875, 0.1563, 0.8125, 0.1875, 0.3125, 0.1875, 0.375, 0.1563, 0.375, 0.1562, 0.3125, 0.1875, 0.75, 0.1875, 0.8125, 0.1563, 0.8125, 0.1563, 0.75, 0.1875, 0.25, 0.1875, 0.3125, 0.1562, 0.3125, 0.1563, 0.25, 0.1875, 0.6875, 0.1875, 0.75, 0.1563, 0.75, 0.1562, 0.6875, 0.1563, 0.375, 0.1562, 0.4375, 0.125, 0.4375, 0.125, 0.375, 0.1563, 0.8125, 0.1563, 0.875, 0.125, 0.875, 0.125, 0.8125, 0.1562, 0.3125, 0.1563, 0.375, 0.125, 0.375, 0.125, 0.3125, 0.1563, 0.75, 0.1563, 0.8125, 0.125, 0.8125, 0.125, 0.75, 0.1563, 0.25, 0.1562, 0.3125, 0.125, 0.3125, 0.125, 0.25, 0.1562, 0.6875, 0.1563, 0.75, 0.125, 0.75, 0.125, 0.6875, 0.1563, 0.625, 0.1562, 0.6875, 0.125, 0.6875, 0.125, 0.625, 0.1562, 0.5625, 0.1563, 0.625, 0.125, 0.625, 0.125, 0.5625, 0.1562, 0.5, 0.1562, 0.5625, 0.125, 0.5625, 0.125, 0.5, 0.1563, 0.9375, 0.1406, 1.0, 0.125, 0.9375, 0.1562, 0.4375, 0.1562, 0.5, 0.125, 0.5, 0.125, 0.4375, 0.1563, 0.875, 0.1563, 0.9375, 0.125, 0.9375, 0.125, 0.875, 0.125, 0.5625, 0.125, 0.625, 0.09375, 0.625, 0.09375, 0.5625, 0.125, 0.5, 0.125, 0.5625, 0.09375, 0.5625, 0.09375, 0.5, 0.125, 0.9375, 0.1094, 1.0, 0.09375, 0.9375, 0.125, 0.4375, 0.125, 0.5, 0.09375, 0.5, 0.09375, 0.4375, 0.125, 0.875, 0.125, 0.9375, 0.09375, 0.9375, 0.09375, 0.875, 0.125, 0.375, 0.125, 0.4375, 0.09375, 0.4375, 0.09375, 0.375, 0.125, 0.8125, 0.125, 0.875, 0.09375, 0.875, 0.09375, 0.8125, 0.125, 0.3125, 0.125, 0.375, 0.09375, 0.375, 0.09375, 0.3125, 0.125, 0.75, 0.125, 0.8125, 0.09375, 0.8125, 0.09375, 0.75, 0.125, 0.25, 0.125, 0.3125, 0.09375, 0.3125, 0.09375, 0.25, 0.125, 0.6875, 0.125, 0.75, 0.09375, 0.75, 0.09375, 0.6875, 0.125, 0.625, 0.125, 0.6875, 0.09375, 0.6875, 0.09375, 0.625, 0.09375, 0.3125, 0.09375, 0.375, 0.0625, 0.375, 0.0625, 0.3125, 0.09375, 0.75, 0.09375, 0.8125, 0.0625, 0.8125, 0.0625, 0.75, 0.09375, 0.25, 0.09375, 0.3125, 0.0625, 0.3125, 0.0625, 0.25, 0.09375, 0.6875, 0.09375, 0.75, 0.0625, 0.75, 0.0625, 0.6875, 0.09375, 0.625, 0.09375, 0.6875, 0.0625, 0.6875, 0.0625, 0.625, 0.09375, 0.5625, 0.09375, 0.625, 0.0625, 0.625, 0.0625, 0.5625, 0.09375, 0.5, 0.09375, 0.5625, 0.0625, 0.5625, 0.0625, 0.5, 0.09375, 0.9375, 0.07813, 1.0, 0.0625, 0.9375, 0.09375, 0.4375, 0.09375, 0.5, 0.0625, 0.5, 0.0625, 0.4375, 0.09375, 0.875, 0.09375, 0.9375, 0.0625, 0.9375, 0.0625, 0.875, 0.09375, 0.375, 0.09375, 0.4375, 0.0625, 0.4375, 0.0625, 0.375, 0.09375, 0.8125, 0.09375, 0.875, 0.0625, 0.875, 0.0625, 0.8125, 0.0625, 0.5, 0.0625, 0.5625, 0.03125, 0.5625, 0.03125, 0.5, 0.0625, 0.9375, 0.04688, 1.0, 0.03125, 0.9375, 0.0625, 0.4375, 0.0625, 0.5, 0.03125, 0.5, 0.03125, 0.4375, 0.0625, 0.875, 0.0625, 0.9375, 0.03125, 0.9375, 0.03125, 0.875, 0.0625, 0.375, 0.0625, 0.4375, 0.03125, 0.4375, 0.03125, 0.375, 0.0625, 0.8125, 0.0625, 0.875, 0.03125, 0.875, 0.03125, 0.8125, 0.0625, 0.3125, 0.0625, 0.375, 0.03125, 0.375, 0.03125, 0.3125, 0.0625, 0.75, 0.0625, 0.8125, 0.03125, 0.8125, 0.03125, 0.75, 0.0625, 0.25, 0.0625, 0.3125, 0.03125, 0.3125, 0.03125, 0.25, 0.0625, 0.6875, 0.0625, 0.75, 0.03125, 0.75, 0.03125, 0.6875, 0.0625, 0.625, 0.0625, 0.6875, 0.03125, 0.6875, 0.03125, 0.625, 0.0625, 0.5625, 0.0625, 0.625, 0.03125, 0.625, 0.03125, 0.5625, 0.03125, 0.75, 0.03125, 0.8125, 5.96e-08, 0.8125, 0.0, 0.75, 0.03125, 0.25, 0.03125, 0.3125, 0.0, 0.3125, 0.0, 0.25, 0.03125, 0.6875, 0.03125, 0.75, 0.0, 0.75, 0.0, 0.6875, 0.03125, 0.625, 0.03125, 0.6875, 0.0, 0.6875, 5.96e-08, 0.625, 0.03125, 0.5625, 0.03125, 0.625, 5.96e-08, 0.625, 0.0, 0.5625, 0.03125, 0.5, 0.03125, 0.5625, 0.0, 0.5625, 0.0, 0.5, 0.03125, 0.9375, 0.01563, 1.0, 2.384e-07, 0.9375, 0.03125, 0.4375, 0.03125, 0.5, 0.0, 0.5, 0.0, 0.4375, 0.03125, 0.875, 0.03125, 0.9375, 2.384e-07, 0.9375, 8.941e-08, 0.875, 0.03125, 0.375, 0.03125, 0.4375, 0.0, 0.4375, 5.96e-08, 0.375, 0.03125, 0.8125, 0.03125, 0.875, 8.941e-08, 0.875, 5.96e-08, 0.8125, 0.03125, 0.3125, 0.03125, 0.375, 5.96e-08, 0.375, 0.0, 0.3125, 1.0, 0.5, 1.0, 0.5625, 0.9688, 0.5625, 0.9688, 0.5, 1.0, 0.9375, 0.9844, 1.0, 0.9688, 0.9375, 1.0, 0.4375, 1.0, 0.5, 0.9688, 0.5, 0.9688, 0.4375, 1.0, 0.875, 1.0, 0.9375, 0.9688, 0.9375, 0.9688, 0.875, 1.0, 0.375, 1.0, 0.4375, 0.9688, 0.4375, 0.9688, 0.375, 1.0, 0.8125, 1.0, 0.875, 0.9688, 0.875, 0.9688, 0.8125, 1.0, 0.3125, 1.0, 0.375, 0.9688, 0.375, 0.9688, 0.3125, 1.0, 0.75, 1.0, 0.8125, 0.9688, 0.8125, 0.9688, 0.75, 1.0, 0.25, 1.0, 0.3125, 0.9688, 0.3125, 0.9688, 0.25, 1.0, 0.6875, 1.0, 0.75, 0.9688, 0.75, 0.9688, 0.6875, 1.0, 0.625, 1.0, 0.6875, 0.9688, 0.6875, 0.9688, 0.625, 1.0, 0.5625, 1.0, 0.625, 0.9688, 0.625, 0.9688, 0.5625, 0.9688, 0.25, 0.9688, 0.3125, 0.9375, 0.3125, 0.9375, 0.25, 0.9688, 0.6875, 0.9688, 0.75, 0.9375, 0.75, 0.9375, 0.6875, 0.9688, 0.625, 0.9688, 0.6875, 0.9375, 0.6875, 0.9375, 0.625, 0.9688, 0.5625, 0.9688, 0.625, 0.9375, 0.625, 0.9375, 0.5625, 0.9688, 0.5, 0.9688, 0.5625, 0.9375, 0.5625, 0.9375, 0.5, 0.9688, 0.9375, 0.9531, 1.0, 0.9375, 0.9375, 0.9688, 0.4375, 0.9688, 0.5, 0.9375, 0.5, 0.9375, 0.4375, 0.9688, 0.875, 0.9688, 0.9375, 0.9375, 0.9375, 0.9375, 0.875, 0.9688, 0.375, 0.9688, 0.4375, 0.9375, 0.4375, 0.9375, 0.375, 0.9688, 0.8125, 0.9688, 0.875, 0.9375, 0.875, 0.9375, 0.8125, 0.9688, 0.3125, 0.9688, 0.375, 0.9375, 0.375, 0.9375, 0.3125, 0.9688, 0.75, 0.9688, 0.8125, 0.9375, 0.8125, 0.9375, 0.75, 0.9375, 0.9375, 0.9219, 1.0, 0.9063, 0.9375, 0.9375, 0.4375, 0.9375, 0.5, 0.9062, 0.5, 0.9062, 0.4375, 0.9375, 0.875, 0.9375, 0.9375, 0.9063, 0.9375, 0.9063, 0.875, 0.9375, 0.375, 0.9375, 0.4375, 0.9062, 0.4375, 0.9062, 0.375, 0.9375, 0.8125, 0.9375, 0.875, 0.9063, 0.875, 0.9062, 0.8125, 0.9375, 0.3125, 0.9375, 0.375, 0.9062, 0.375, 0.9062, 0.3125, 0.9375, 0.75, 0.9375, 0.8125, 0.9062, 0.8125, 0.9062, 0.75, 0.9375, 0.25, 0.9375, 0.3125, 0.9062, 0.3125, 0.9062, 0.25, 0.9375, 0.6875, 0.9375, 0.75, 0.9062, 0.75, 0.9062, 0.6875, 0.9375, 0.625, 0.9375, 0.6875, 0.9062, 0.6875, 0.9062, 0.625, 0.9375, 0.5625, 0.9375, 0.625, 0.9062, 0.625, 0.9062, 0.5625, 0.9375, 0.5, 0.9375, 0.5625, 0.9062, 0.5625, 0.9062, 0.5, 0.9062, 0.6875, 0.9062, 0.75, 0.875, 0.75, 0.875, 0.6875, 0.9062, 0.625, 0.9062, 0.6875, 0.875, 0.6875, 0.875, 0.625, 0.9062, 0.5625, 0.9062, 0.625, 0.875, 0.625, 0.875, 0.5625, 0.9062, 0.5, 0.9062, 0.5625, 0.875, 0.5625, 0.875, 0.5, 0.9063, 0.9375, 0.8906, 1.0, 0.875, 0.9375, 0.9062, 0.4375, 0.9062, 0.5, 0.875, 0.5, 0.875, 0.4375, 0.9063, 0.875, 0.9063, 0.9375, 0.875, 0.9375, 0.875, 0.875, 0.9062, 0.375, 0.9062, 0.4375, 0.875, 0.4375, 0.875, 0.375, 0.9062, 0.8125, 0.9063, 0.875, 0.875, 0.875, 0.875, 0.8125, 0.9062, 0.3125, 0.9062, 0.375, 0.875, 0.375, 0.875, 0.3125, 0.9062, 0.75, 0.9062, 0.8125, 0.875, 0.8125, 0.875, 0.75, 0.9062, 0.25, 0.9062, 0.3125, 0.875, 0.3125, 0.875, 0.25, 0.875, 0.4375, 0.875, 0.5, 0.8438, 0.5, 0.8438, 0.4375, 0.875, 0.875, 0.875, 0.9375, 0.8438, 0.9375, 0.8438, 0.875, 0.875, 0.375, 0.875, 0.4375, 0.8438, 0.4375, 0.8438, 0.375, 0.875, 0.8125, 0.875, 0.875, 0.8438, 0.875, 0.8438, 0.8125, 0.875, 0.3125, 0.875, 0.375, 0.8438, 0.375, 0.8438, 0.3125, 0.875, 0.75, 0.875, 0.8125, 0.8438, 0.8125, 0.8438, 0.75, 0.875, 0.25, 0.875, 0.3125, 0.8438, 0.3125, 0.8438, 0.25, 0.875, 0.6875, 0.875, 0.75, 0.8438, 0.75, 0.8438, 0.6875, 0.875, 0.625, 0.875, 0.6875, 0.8438, 0.6875, 0.8438, 0.625, 0.875, 0.5625, 0.875, 0.625, 0.8438, 0.625, 0.8438, 0.5625, 0.875, 0.5, 0.875, 0.5625, 0.8438, 0.5625, 0.8438, 0.5, 0.875, 0.9375, 0.8594, 1.0, 0.8438, 0.9375, 0.8438, 0.625, 0.8438, 0.6875, 0.8125, 0.6875, 0.8125, 0.625, 0.8438, 0.5625, 0.8438, 0.625, 0.8125, 0.625, 0.8125, 0.5625, 0.8438, 0.5, 0.8438, 0.5625, 0.8125, 0.5625, 0.8125, 0.5, 0.8438, 0.9375, 0.8281, 1.0, 0.8125, 0.9375, 0.8438, 0.4375, 0.8438, 0.5, 0.8125, 0.5, 0.8125, 0.4375, 0.8438, 0.875, 0.8438, 0.9375, 0.8125, 0.9375, 0.8125, 0.875, 0.8438, 0.375, 0.8438, 0.4375, 0.8125, 0.4375, 0.8125, 0.375, 0.8438, 0.8125, 0.8438, 0.875, 0.8125, 0.875, 0.8125, 0.8125, 0.8438, 0.3125, 0.8438, 0.375, 0.8125, 0.375, 0.8125, 0.3125, 0.8438, 0.75, 0.8438, 0.8125, 0.8125, 0.8125, 0.8125, 0.75, 0.8438, 0.25, 0.8438, 0.3125, 0.8125, 0.3125, 0.8125, 0.25, 0.8438, 0.6875, 0.8438, 0.75, 0.8125, 0.75, 0.8125, 0.6875, 0.8125, 0.375, 0.8125, 0.4375, 0.7812, 0.4375, 0.7812, 0.375, 0.8125, 0.8125, 0.8125, 0.875, 0.7812, 0.875, 0.7812, 0.8125, 0.8125, 0.3125, 0.8125, 0.375, 0.7812, 0.375, 0.7812, 0.3125, 0.8125, 0.75, 0.8125, 0.8125, 0.7812, 0.8125, 0.7812, 0.75, 0.8125, 0.25, 0.8125, 0.3125, 0.7812, 0.3125, 0.7812, 0.25, 0.8125, 0.6875, 0.8125, 0.75, 0.7812, 0.75, 0.7812, 0.6875, 0.8125, 0.625, 0.8125, 0.6875, 0.7812, 0.6875, 0.7812, 0.625, 0.8125, 0.5625, 0.8125, 0.625, 0.7812, 0.625, 0.7812, 0.5625, 0.8125, 0.5, 0.8125, 0.5625, 0.7812, 0.5625, 0.7812, 0.5, 0.8125, 0.9375, 0.7969, 1.0, 0.7812, 0.9375, 0.8125, 0.4375, 0.8125, 0.5, 0.7812, 0.5, 0.7812, 0.4375, 0.8125, 0.875, 0.8125, 0.9375, 0.7812, 0.9375, 0.7812, 0.875, 0.7812, 0.5625, 0.7812, 0.625, 0.75, 0.625, 0.75, 0.5625, 0.7812, 0.5, 0.7812, 0.5625, 0.75, 0.5625, 0.75, 0.5, 0.7812, 0.9375, 0.7656, 1.0, 0.75, 0.9375, 0.7812, 0.4375, 0.7812, 0.5, 0.75, 0.5, 0.75, 0.4375, 0.7812, 0.875, 0.7812, 0.9375, 0.75, 0.9375, 0.75, 0.875, 0.7812, 0.375, 0.7812, 0.4375, 0.75, 0.4375, 0.75, 0.375, 0.7812, 0.8125, 0.7812, 0.875, 0.75, 0.875, 0.75, 0.8125, 0.7812, 0.3125, 0.7812, 0.375, 0.75, 0.375, 0.75, 0.3125, 0.7812, 0.75, 0.7812, 0.8125, 0.75, 0.8125, 0.75, 0.75, 0.7812, 0.25, 0.7812, 0.3125, 0.75, 0.3125, 0.75, 0.25, 0.7812, 0.6875, 0.7812, 0.75, 0.75, 0.75, 0.75, 0.6875, 0.6875, 0.25, 0.6562, 0.25, 0.625, 0.25, 0.5937, 0.25, 0.5625, 0.25, 0.5312, 0.25, 0.5, 0.25, 0.4687, 0.25, 0.4375, 0.25, 0.4062, 0.25, 0.375, 0.25, 0.3437, 0.25, 0.3125, 0.25, 0.2812, 0.25, 0.25, 0.25, 0.2187, 0.25, 0.1875, 0.25, 0.1563, 0.25, 0.125, 0.25, 0.09375, 0.25, 0.0625, 0.25, 0.03125, 0.25, 0.0, 0.25, 0.9688, 0.25, 0.9375, 0.25, 0.9062, 0.25, 0.875, 0.25, 0.8438, 0.25, 0.8125, 0.25, 0.7812, 0.25, 0.75, 0.25, 0.7188, 0.25, 0.7812, 0.625, 0.7812, 0.6875, 0.75, 0.6875, 0.75, 0.625])
me_sphere.materials.append(mat_material_001)
me_sphere.use_remesh_preserve_volume = False
me_sphere.use_remesh_preserve_attributes = False
me_sphere.use_mirror_vertex_groups = False
me_sphere.update()

# ---- objects
ob_cube = bpy.data.objects.new('Cube', me_cube)
ob_sphere = bpy.data.objects.new('Sphere', me_sphere)

# ---- transforms, parenting, visibility, modifiers, constraints
ob_cube.location = (0.0, 0.0, 0.0)
ob_cube.lock_rotations_4d = False
ob_cube.empty_display_type = 'ARROWS'
ob_cube.lineart.crease_threshold = 0.0
ob_sphere.location = (-0.7569, -0.7122, 2.304)
ob_sphere.scale = (0.3239, 0.2977, 0.3256)
ob_sphere.lineart.crease_threshold = 0.0

# ---- collection membership
col_collection.objects.link(ob_cube)
col_collection.objects.link(ob_sphere)

# ---- scene / render settings (as saved in the file)
scene.frame_start = 1; scene.frame_end = 250; scene.frame_set(1)
scene.render.engine = 'BLENDER_EEVEE_NEXT'
scene.cycles.use_denoising = False
scene.cycles.samples = 128
scene.cycles.sampling_pattern = 'TABULATED_SOBOL'
scene.cycles.use_adaptive_sampling = False
scene.cycles.use_light_tree = False
scene.view_settings.view_transform = 'Filmic'
bpy.context.view_layer.update()

# ---- added for rendering (the .blend has no active camera and no usable light): camera, sun
cam_auto = bpy.data.cameras.new('AutoCamera')
cam_auto.lens = 50.0
cam_auto.sensor_width = 36.0
cam_auto.clip_end = 1000.0
ob_auto_camera = bpy.data.objects.new('AutoCamera', cam_auto)
scene.collection.objects.link(ob_auto_camera)
ob_auto_camera.location = (2.63913, -4.81455, 3.50865)
ob_auto_camera.rotation_euler = (1.09748, -7.21219e-08, 0.694738)
scene.camera = ob_auto_camera
light_auto_sun = bpy.data.lights.new('AutoSun', 'SUN')
light_auto_sun.energy = 3.0
light_auto_sun.angle = 0.0523599
ob_auto_sun = bpy.data.objects.new('AutoSun', light_auto_sun)
scene.collection.objects.link(ob_auto_sun)
ob_auto_sun.rotation_euler = (0.872665, 0.174533, 0.523599)
bpy.context.view_layer.update()
